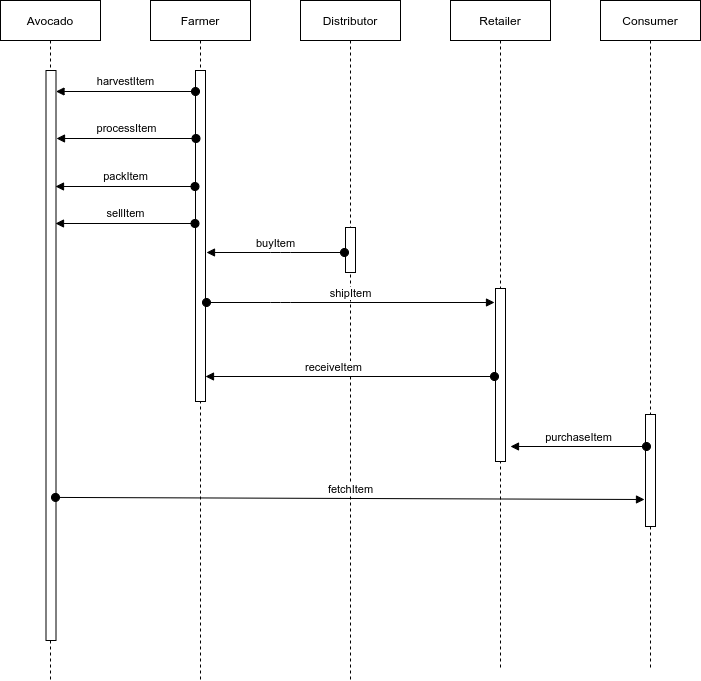

The diagram above was exported from draw.io. Its source (the exported page's mxGraphModel, read from the mxfile embedded in the PNG):
<mxGraphModel dx="1355" dy="725" grid="0" gridSize="10" guides="1" tooltips="1" connect="1" arrows="1" fold="1" page="1" pageScale="1" pageWidth="850" pageHeight="1100" math="0" shadow="0">
  <root>
    <mxCell id="0" />
    <mxCell id="1" parent="0" />
    <mxCell id="8" value="Farmer" style="shape=umlLifeline;perimeter=lifelinePerimeter;whiteSpace=wrap;html=1;container=1;collapsible=0;recursiveResize=0;outlineConnect=0;" parent="1" vertex="1">
      <mxGeometry x="210" y="50" width="100" height="680" as="geometry" />
    </mxCell>
    <mxCell id="26" value="" style="html=1;points=[];perimeter=orthogonalPerimeter;" parent="8" vertex="1">
      <mxGeometry x="45" y="70" width="10" height="331" as="geometry" />
    </mxCell>
    <mxCell id="9" value="Distributor" style="shape=umlLifeline;perimeter=lifelinePerimeter;whiteSpace=wrap;html=1;container=1;collapsible=0;recursiveResize=0;outlineConnect=0;" parent="1" vertex="1">
      <mxGeometry x="360" y="50" width="100" height="680" as="geometry" />
    </mxCell>
    <mxCell id="36" value="" style="html=1;points=[];perimeter=orthogonalPerimeter;" parent="9" vertex="1">
      <mxGeometry x="45" y="227" width="10" height="45" as="geometry" />
    </mxCell>
    <mxCell id="11" value="Retailer" style="shape=umlLifeline;perimeter=lifelinePerimeter;whiteSpace=wrap;html=1;container=1;collapsible=0;recursiveResize=0;outlineConnect=0;" parent="1" vertex="1">
      <mxGeometry x="510" y="50" width="100" height="670" as="geometry" />
    </mxCell>
    <mxCell id="41" value="" style="html=1;points=[];perimeter=orthogonalPerimeter;" parent="11" vertex="1">
      <mxGeometry x="45" y="288" width="10" height="173" as="geometry" />
    </mxCell>
    <mxCell id="13" value="Consumer" style="shape=umlLifeline;perimeter=lifelinePerimeter;whiteSpace=wrap;html=1;container=1;collapsible=0;recursiveResize=0;outlineConnect=0;" parent="1" vertex="1">
      <mxGeometry x="660" y="50" width="100" height="670" as="geometry" />
    </mxCell>
    <mxCell id="44" value="" style="html=1;points=[];perimeter=orthogonalPerimeter;" parent="13" vertex="1">
      <mxGeometry x="45" y="414" width="10" height="112" as="geometry" />
    </mxCell>
    <mxCell id="15" value="Avocado" style="shape=umlLifeline;perimeter=lifelinePerimeter;whiteSpace=wrap;html=1;container=1;collapsible=0;recursiveResize=0;outlineConnect=0;" parent="1" vertex="1">
      <mxGeometry x="60" y="50" width="100" height="680" as="geometry" />
    </mxCell>
    <mxCell id="32" value="" style="html=1;points=[];perimeter=orthogonalPerimeter;flipV=1;" parent="15" vertex="1">
      <mxGeometry x="45.5" y="70" width="10" height="570" as="geometry" />
    </mxCell>
    <mxCell id="58" value="fetchItem" style="html=1;verticalAlign=bottom;startArrow=oval;startFill=1;endArrow=block;startSize=8;entryX=0.95;entryY=0.251;entryDx=0;entryDy=0;entryPerimeter=0;exitX=0.95;exitY=0.251;exitDx=0;exitDy=0;exitPerimeter=0;" parent="15" source="32" edge="1">
      <mxGeometry width="60" relative="1" as="geometry">
        <mxPoint x="508" y="499" as="sourcePoint" />
        <mxPoint x="644" y="499" as="targetPoint" />
      </mxGeometry>
    </mxCell>
    <mxCell id="33" value="harvestItem" style="html=1;verticalAlign=bottom;startArrow=oval;endArrow=block;startSize=8;flipV=1;" parent="1" edge="1">
      <mxGeometry relative="1" as="geometry">
        <mxPoint x="255" y="140" as="sourcePoint" />
        <mxPoint x="115.5" y="140" as="targetPoint" />
      </mxGeometry>
    </mxCell>
    <mxCell id="34" value="processItem" style="html=1;verticalAlign=bottom;startArrow=oval;endArrow=block;startSize=8;flipV=1;" parent="1" edge="1">
      <mxGeometry relative="1" as="geometry">
        <mxPoint x="255.5" y="187" as="sourcePoint" />
        <mxPoint x="116" y="187" as="targetPoint" />
      </mxGeometry>
    </mxCell>
    <mxCell id="35" value="packItem" style="html=1;verticalAlign=bottom;startArrow=oval;endArrow=block;startSize=8;flipV=1;" parent="1" edge="1">
      <mxGeometry relative="1" as="geometry">
        <mxPoint x="254.5" y="235" as="sourcePoint" />
        <mxPoint x="115" y="235" as="targetPoint" />
      </mxGeometry>
    </mxCell>
    <mxCell id="37" value="buyItem" style="html=1;verticalAlign=bottom;startArrow=oval;endArrow=block;startSize=8;" parent="1" edge="1">
      <mxGeometry relative="1" as="geometry">
        <mxPoint x="404" y="302" as="sourcePoint" />
        <mxPoint x="266" y="302" as="targetPoint" />
        <Array as="points">
          <mxPoint x="340" y="302" />
        </Array>
      </mxGeometry>
    </mxCell>
    <mxCell id="42" value="receiveItem" style="html=1;verticalAlign=bottom;startArrow=oval;endArrow=block;startSize=8;" parent="1" edge="1">
      <mxGeometry x="0.1145" relative="1" as="geometry">
        <mxPoint x="554" y="426" as="sourcePoint" />
        <mxPoint x="265" y="426" as="targetPoint" />
        <mxPoint as="offset" />
      </mxGeometry>
    </mxCell>
    <mxCell id="55" value="purchaseItem" style="html=1;verticalAlign=bottom;startArrow=oval;startFill=1;endArrow=block;startSize=8;" parent="1" edge="1">
      <mxGeometry width="60" relative="1" as="geometry">
        <mxPoint x="706" y="496" as="sourcePoint" />
        <mxPoint x="570" y="496" as="targetPoint" />
      </mxGeometry>
    </mxCell>
    <mxCell id="56" value="sellItem" style="html=1;verticalAlign=bottom;startArrow=oval;endArrow=block;startSize=8;flipV=1;" parent="1" edge="1">
      <mxGeometry relative="1" as="geometry">
        <mxPoint x="254.5" y="272" as="sourcePoint" />
        <mxPoint x="115" y="272" as="targetPoint" />
      </mxGeometry>
    </mxCell>
    <mxCell id="57" value="shipItem" style="html=1;verticalAlign=bottom;startArrow=oval;endArrow=block;startSize=8;" parent="1" edge="1">
      <mxGeometry relative="1" as="geometry">
        <mxPoint x="266" y="352" as="sourcePoint" />
        <mxPoint x="554" y="352" as="targetPoint" />
        <Array as="points">
          <mxPoint x="340" y="352" />
        </Array>
      </mxGeometry>
    </mxCell>
  </root>
</mxGraphModel>